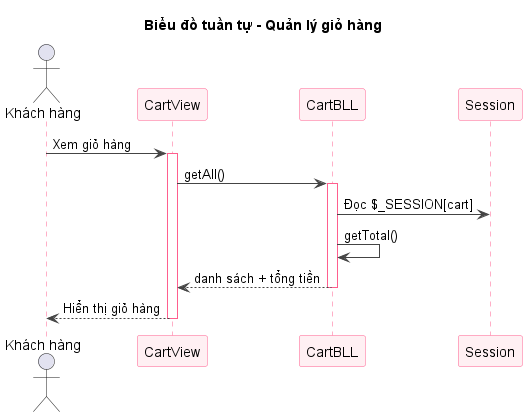

The diagram above was rendered by PlantUML. Its source (embedded in the PNG):
@startuml sq-33-quanly-giohang
title Biểu đồ tuần tự - Quản lý giỏ hàng
skinparam shadowing false
skinparam sequence {
  ArrowColor #444444
  LifeLineBorderColor #FF5E8E
  ParticipantBorderColor #FF5E8E
  ParticipantBackgroundColor #FFF0F3
}
actor "Khách hàng" as U
participant "CartView" as V
participant "CartBLL" as B
participant "Session" as S
U -> V : Xem giỏ hàng
activate V
V -> B : getAll()
activate B
B -> S : Đọc $_SESSION[cart]
B -> B : getTotal()
B --> V : danh sách + tổng tiền
deactivate B
V --> U : Hiển thị giỏ hàng
deactivate V
@enduml